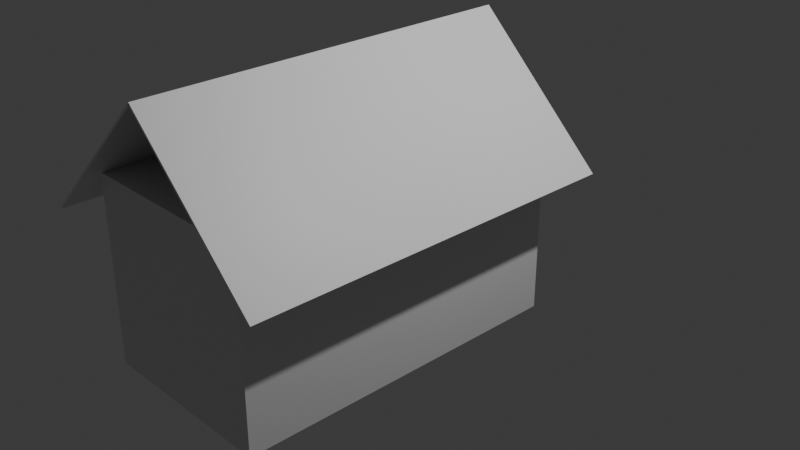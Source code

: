 # Source: untitled.blend  (saved by Blender 4.3.34; exported with 4.5.12 LTS)
import bpy
from mathutils import Matrix  # noqa: F401  (used for matrix-valued properties, if any)

bpy.ops.wm.read_factory_settings(use_empty=True)
scene = bpy.context.scene
scene.name = 'Scene'

# ---- collections
col_collection = bpy.data.collections.new('Collection'); scene.collection.children.link(col_collection)

# ---- materials (node trees are filled in below, after node groups)
mat_material_001 = bpy.data.materials.new('Material.001')
mat_material_001.alpha_threshold = 0.0
mat_material_001.roughness = 0.5
mat_material_001.line_color = (0.0, 0.0, 0.0, 1.0)
mat_material_002 = bpy.data.materials.new('Material.002')
mat_material_002.alpha_threshold = 0.0
mat_material_002.roughness = 0.5
mat_material_002.line_color = (0.0, 0.0, 0.0, 1.0)
mat_material_003 = bpy.data.materials.new('Material.003')
mat_material_003.alpha_threshold = 0.0
mat_material_003.roughness = 0.5
mat_material_003.line_color = (0.0, 0.0, 0.0, 1.0)

# ---- material node trees
mat_material_001.use_nodes = True; mat_material_001.node_tree.nodes.clear()
_N = mat_material_001.node_tree.nodes; _L = mat_material_001.node_tree.links
n0 = _N.new('ShaderNodeOutputMaterial'); n0.name = 'Material Output'; n0.location = (300, 300)
n1 = _N.new('ShaderNodeBsdfPrincipled'); n1.name = 'Principled BSDF'; n1.location = (10, 300)
n1.inputs[3].default_value = 1.45
_L.new(n1.outputs[0], n0.inputs[0])
n0.is_active_output = True
mat_material_002.use_nodes = True; mat_material_002.node_tree.nodes.clear()
_N = mat_material_002.node_tree.nodes; _L = mat_material_002.node_tree.links
n0 = _N.new('ShaderNodeOutputMaterial'); n0.name = 'Material Output'; n0.location = (300, 300)
n1 = _N.new('ShaderNodeBsdfPrincipled'); n1.name = 'Principled BSDF'; n1.location = (10, 300)
n1.inputs[3].default_value = 1.45
_L.new(n1.outputs[0], n0.inputs[0])
n0.is_active_output = True
mat_material_003.use_nodes = True; mat_material_003.node_tree.nodes.clear()
_N = mat_material_003.node_tree.nodes; _L = mat_material_003.node_tree.links
n0 = _N.new('ShaderNodeOutputMaterial'); n0.name = 'Material Output'; n0.location = (300, 300)
n1 = _N.new('ShaderNodeBsdfPrincipled'); n1.name = 'Principled BSDF'; n1.location = (10, 300)
n1.inputs[3].default_value = 1.45
_L.new(n1.outputs[0], n0.inputs[0])
n0.is_active_output = True

# ---- world
world_world = bpy.data.worlds.new('World'); scene.world = world_world
world_world.use_nodes = True; world_world.node_tree.nodes.clear()
_N = world_world.node_tree.nodes; _L = world_world.node_tree.links
n0 = _N.new('ShaderNodeOutputWorld'); n0.name = 'World Output'; n0.location = (300, 300)
n1 = _N.new('ShaderNodeBackground'); n1.name = 'Background'; n1.location = (10, 300)
n1.inputs[0].default_value = (0.05088, 0.05088, 0.05088, 1.0)
_L.new(n1.outputs[0], n0.inputs[0])
n0.is_active_output = True
world_world.color = (0.05088, 0.05088, 0.05088)
world_world.sun_shadow_jitter_overblur = 0.0

# ---- cameras
cam_camera = bpy.data.cameras.new('Camera')
cam_camera.clip_end = 100.0
cam_camera.ortho_scale = 7.314

# ---- lights
light_light = bpy.data.lights.new('Light', 'POINT')
light_light.energy = 1000.0
light_light.shadow_soft_size = 0.1

# ---- meshes
me_cube_001 = bpy.data.meshes.new('Cube.001')
me_cube_001.from_pydata([(1.0, 1.0, 1.0), (1.0, 1.0, -1.0), (1.0, -2.678, 1.0), (1.0, -2.678, -1.0), (-1.0, 1.0, 1.0), (-1.0, 1.0, -1.0), (-1.0, -2.678, 1.0), (-1.0, -2.678, -1.0)], [], [(0, 4, 6, 2), (3, 2, 6, 7), (7, 6, 4, 5), (5, 1, 3, 7), (1, 0, 2, 3), (5, 4, 0, 1)])
_uv = me_cube_001.uv_layers.new(name='UVMap')
_uv.uv.foreach_set('vector', [0.625, 0.5, 0.875, 0.5, 0.875, 0.75, 0.625, 0.75, 0.375, 0.75, 0.625, 0.75, 0.625, 1.0, 0.375, 1.0, 0.375, 0.0, 0.625, 0.0, 0.625, 0.25, 0.375, 0.25, 0.125, 0.5, 0.375, 0.5, 0.375, 0.75, 0.125, 0.75, 0.375, 0.5, 0.625, 0.5, 0.625, 0.75, 0.375, 0.75, 0.375, 0.25, 0.625, 0.25, 0.625, 0.5, 0.375, 0.5])
me_cube_001.materials.append(mat_material_001)
me_cube_001.use_mirror_vertex_groups = False
me_cube_001.update()
me_cube_002 = bpy.data.meshes.new('Cube.002')
me_cube_002.from_pydata([(1.0, 1.0, -0.9773), (1.0, 1.0, -1.0), (1.0, -3.112, -0.9773), (1.0, -3.112, -1.0), (-1.0, 1.0, -0.9773), (-1.0, 1.0, -1.0), (-1.0, -3.112, -0.9773), (-1.0, -3.112, -1.0)], [], [(0, 4, 6, 2), (3, 2, 6, 7), (7, 6, 4, 5), (5, 1, 3, 7), (1, 0, 2, 3), (5, 4, 0, 1)])
_uv = me_cube_002.uv_layers.new(name='UVMap')
_uv.uv.foreach_set('vector', [0.625, 0.5, 0.875, 0.5, 0.875, 0.75, 0.625, 0.75, 0.375, 0.75, 0.625, 0.75, 0.625, 1.0, 0.375, 1.0, 0.375, 0.0, 0.625, 0.0, 0.625, 0.25, 0.375, 0.25, 0.125, 0.5, 0.375, 0.5, 0.375, 0.75, 0.125, 0.75, 0.375, 0.5, 0.625, 0.5, 0.625, 0.75, 0.375, 0.75, 0.375, 0.25, 0.625, 0.25, 0.625, 0.5, 0.375, 0.5])
me_cube_002.materials.append(mat_material_002)
me_cube_002.use_mirror_vertex_groups = False
me_cube_002.update()
me_cube_003 = bpy.data.meshes.new('Cube.003')
me_cube_003.from_pydata([(1.0, 1.0, -0.9773), (1.0, 1.0, -1.0), (1.0, -3.112, -0.9773), (1.0, -3.112, -1.0), (-1.0, 1.0, -0.9773), (-1.0, 1.0, -1.0), (-1.0, -3.112, -0.9773), (-1.0, -3.112, -1.0)], [], [(0, 4, 6, 2), (3, 2, 6, 7), (7, 6, 4, 5), (5, 1, 3, 7), (1, 0, 2, 3), (5, 4, 0, 1)])
_uv = me_cube_003.uv_layers.new(name='UVMap')
_uv.uv.foreach_set('vector', [0.625, 0.5, 0.875, 0.5, 0.875, 0.75, 0.625, 0.75, 0.375, 0.75, 0.625, 0.75, 0.625, 1.0, 0.375, 1.0, 0.375, 0.0, 0.625, 0.0, 0.625, 0.25, 0.375, 0.25, 0.125, 0.5, 0.375, 0.5, 0.375, 0.75, 0.125, 0.75, 0.375, 0.5, 0.625, 0.5, 0.625, 0.75, 0.375, 0.75, 0.375, 0.25, 0.625, 0.25, 0.625, 0.5, 0.375, 0.5])
me_cube_003.materials.append(mat_material_003)
me_cube_003.use_mirror_vertex_groups = False
me_cube_003.update()

# ---- objects
ob_light = bpy.data.objects.new('Light', light_light)
ob_camera = bpy.data.objects.new('Camera', cam_camera)
ob_cube_001 = bpy.data.objects.new('Cube.001', me_cube_001)
ob_cube_002 = bpy.data.objects.new('Cube.002', me_cube_002)
ob_cube_003 = bpy.data.objects.new('Cube.003', me_cube_003)

# ---- transforms, parenting, visibility, modifiers, constraints
ob_light.location = (4.076, 1.005, 5.904)
ob_light.rotation_euler = (0.6503, 0.05522, 1.866)
ob_light.lock_rotations_4d = False
ob_light.empty_display_type = 'ARROWS'
ob_light.color = (0.0, 0.0, 0.0, 0.0)
ob_light.lineart.crease_threshold = 0.0
ob_camera.location = (7.359, -6.926, 4.958)
ob_camera.rotation_euler = (1.109, 0.0, 0.8149)
ob_camera.lock_rotations_4d = False
ob_camera.empty_display_type = 'ARROWS'
ob_camera.color = (0.0, 0.0, 0.0, 0.0)
ob_camera.display_type = 'WIRE'
ob_camera.lineart.crease_threshold = 0.0
ob_cube_001.location = (0.0, 0.0, 0.0)
ob_cube_001.lock_rotations_4d = False
ob_cube_001.empty_display_type = 'ARROWS'
ob_cube_001.lineart.crease_threshold = 0.0
ob_cube_002.location = (1.402, 0.228, 1.986)
ob_cube_002.rotation_euler = (0.0, 0.7669, 0.0)
ob_cube_002.lock_rotations_4d = False
ob_cube_002.empty_display_type = 'ARROWS'
ob_cube_002.lineart.crease_threshold = 0.0
ob_cube_003.location = (-1.407, 0.228, 1.977)
ob_cube_003.rotation_euler = (0.0, -0.7669, 0.0)
ob_cube_003.scale = (-1.0, 1.0, 1.0)
ob_cube_003.lock_rotations_4d = False
ob_cube_003.empty_display_type = 'ARROWS'
ob_cube_003.lineart.crease_threshold = 0.0

# ---- collection membership
col_collection.objects.link(ob_light)
col_collection.objects.link(ob_camera)
col_collection.objects.link(ob_cube_001)
col_collection.objects.link(ob_cube_002)
col_collection.objects.link(ob_cube_003)

# ---- scene / render settings (as saved in the file)
scene.camera = ob_camera
scene.frame_start = 1; scene.frame_end = 250; scene.frame_set(1)
scene.render.engine = 'BLENDER_EEVEE_NEXT'
bpy.context.view_layer.update()
